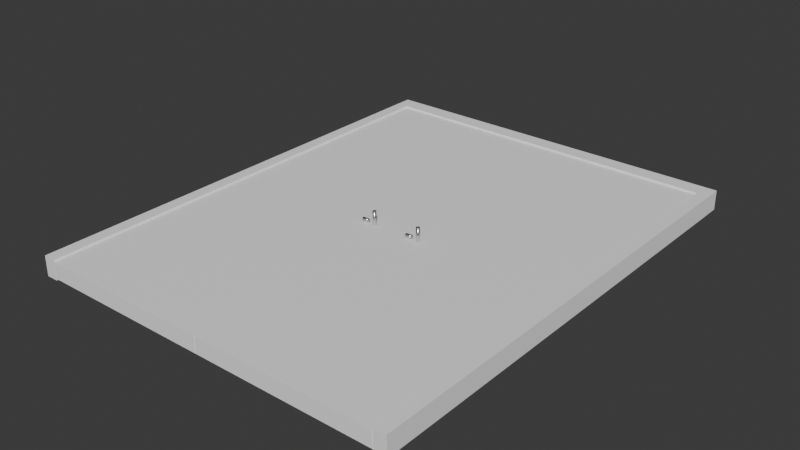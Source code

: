 # Source: p2s_opening_door_french.blend  (saved by Blender 4.4.32; exported with 4.5.12 LTS)
import bpy
from mathutils import Matrix  # noqa: F401  (used for matrix-valued properties, if any)

bpy.ops.wm.read_factory_settings(use_empty=True)
scene = bpy.context.scene
scene.name = 'Scene'

# ---- collections
col_collection = bpy.data.collections.new('Collection'); scene.collection.children.link(col_collection)

# ---- materials (node trees are filled in below, after node groups)
mat_p2sframepaint = bpy.data.materials.new('P2SFramePaint')
mat_p2sglassclear = bpy.data.materials.new('P2SGlassClear')
mat_p2sglassclear.surface_render_method = 'BLENDED'
mat_p2sglassclear.blend_method = 'BLEND'
mat_p2shandlemetal = bpy.data.materials.new('P2SHandleMetal')

# ---- material node trees
mat_p2sframepaint.use_nodes = True; mat_p2sframepaint.node_tree.nodes.clear()
_N = mat_p2sframepaint.node_tree.nodes; _L = mat_p2sframepaint.node_tree.links
n0 = _N.new('ShaderNodeBsdfPrincipled'); n0.name = 'Principled BSDF'; n0.location = (10, 300)
n0.inputs[0].default_value = (0.94, 0.94, 0.935, 1.0)
n0.inputs[2].default_value = 0.54
n0.inputs[3].default_value = 1.45
n1 = _N.new('ShaderNodeOutputMaterial'); n1.name = 'Material Output'; n1.location = (300, 300)
_L.new(n0.outputs[0], n1.inputs[0])
n1.is_active_output = True
mat_p2sglassclear.use_nodes = True; mat_p2sglassclear.node_tree.nodes.clear()
_N = mat_p2sglassclear.node_tree.nodes; _L = mat_p2sglassclear.node_tree.links
n0 = _N.new('ShaderNodeBsdfPrincipled'); n0.name = 'Principled BSDF'; n0.location = (10, 300)
n0.inputs[0].default_value = (0.83, 0.91, 0.96, 0.25)
n0.inputs[2].default_value = 0.06
n0.inputs[3].default_value = 1.45
n0.inputs[4].default_value = 0.22
n0.inputs[18].default_value = 0.82
n1 = _N.new('ShaderNodeOutputMaterial'); n1.name = 'Material Output'; n1.location = (300, 300)
_L.new(n0.outputs[0], n1.inputs[0])
n1.is_active_output = True
mat_p2shandlemetal.use_nodes = True; mat_p2shandlemetal.node_tree.nodes.clear()
_N = mat_p2shandlemetal.node_tree.nodes; _L = mat_p2shandlemetal.node_tree.links
n0 = _N.new('ShaderNodeBsdfPrincipled'); n0.name = 'Principled BSDF'; n0.location = (10, 300)
n0.inputs[0].default_value = (0.7, 0.71, 0.72, 1.0)
n0.inputs[1].default_value = 0.92
n0.inputs[2].default_value = 0.24
n0.inputs[3].default_value = 1.45
n1 = _N.new('ShaderNodeOutputMaterial'); n1.name = 'Material Output'; n1.location = (300, 300)
_L.new(n0.outputs[0], n1.inputs[0])
n1.is_active_output = True

# ---- world
world_world = bpy.data.worlds.new('World'); scene.world = world_world
world_world.use_nodes = True; world_world.node_tree.nodes.clear()
_N = world_world.node_tree.nodes; _L = world_world.node_tree.links
n0 = _N.new('ShaderNodeOutputWorld'); n0.name = 'World Output'; n0.location = (300, 300)
n1 = _N.new('ShaderNodeBackground'); n1.name = 'Background'; n1.location = (10, 300)
n1.inputs[0].default_value = (0.05088, 0.05088, 0.05088, 1.0)
_L.new(n1.outputs[0], n0.inputs[0])
n0.is_active_output = True
world_world.color = (0.05088, 0.05088, 0.05088)
world_world.sun_shadow_jitter_overblur = 0.0

# ---- meshes
me_cube = bpy.data.meshes.new('Cube')
me_cube.from_pydata([(-1.0, -1.0, -1.0), (-1.0, -1.0, 1.0), (-1.0, 1.0, -1.0), (-1.0, 1.0, 1.0), (1.0, -1.0, -1.0), (1.0, -1.0, 1.0), (1.0, 1.0, -1.0), (1.0, 1.0, 1.0)], [], [(0, 1, 3, 2), (2, 3, 7, 6), (6, 7, 5, 4), (4, 5, 1, 0), (2, 6, 4, 0), (7, 3, 1, 5)])
_uv = me_cube.uv_layers.new(name='UVMap')
_uv.uv.foreach_set('vector', [0.375, 0.0, 0.625, 0.0, 0.625, 0.25, 0.375, 0.25, 0.375, 0.25, 0.625, 0.25, 0.625, 0.5, 0.375, 0.5, 0.375, 0.5, 0.625, 0.5, 0.625, 0.75, 0.375, 0.75, 0.375, 0.75, 0.625, 0.75, 0.625, 1.0, 0.375, 1.0, 0.125, 0.5, 0.375, 0.5, 0.375, 0.75, 0.125, 0.75, 0.625, 0.5, 0.875, 0.5, 0.875, 0.75, 0.625, 0.75])
me_cube.materials.append(mat_p2sframepaint)
me_cube.update()
me_cube_001 = bpy.data.meshes.new('Cube.001')
me_cube_001.from_pydata([(-1.0, -1.0, -1.0), (-1.0, -1.0, 1.0), (-1.0, 1.0, -1.0), (-1.0, 1.0, 1.0), (1.0, -1.0, -1.0), (1.0, -1.0, 1.0), (1.0, 1.0, -1.0), (1.0, 1.0, 1.0)], [], [(0, 1, 3, 2), (2, 3, 7, 6), (6, 7, 5, 4), (4, 5, 1, 0), (2, 6, 4, 0), (7, 3, 1, 5)])
_uv = me_cube_001.uv_layers.new(name='UVMap')
_uv.uv.foreach_set('vector', [0.375, 0.0, 0.625, 0.0, 0.625, 0.25, 0.375, 0.25, 0.375, 0.25, 0.625, 0.25, 0.625, 0.5, 0.375, 0.5, 0.375, 0.5, 0.625, 0.5, 0.625, 0.75, 0.375, 0.75, 0.375, 0.75, 0.625, 0.75, 0.625, 1.0, 0.375, 1.0, 0.125, 0.5, 0.375, 0.5, 0.375, 0.75, 0.125, 0.75, 0.625, 0.5, 0.875, 0.5, 0.875, 0.75, 0.625, 0.75])
me_cube_001.materials.append(mat_p2sframepaint)
me_cube_001.update()
me_cube_002 = bpy.data.meshes.new('Cube.002')
me_cube_002.from_pydata([(-1.0, -1.0, -1.0), (-1.0, -1.0, 1.0), (-1.0, 1.0, -1.0), (-1.0, 1.0, 1.0), (1.0, -1.0, -1.0), (1.0, -1.0, 1.0), (1.0, 1.0, -1.0), (1.0, 1.0, 1.0)], [], [(0, 1, 3, 2), (2, 3, 7, 6), (6, 7, 5, 4), (4, 5, 1, 0), (2, 6, 4, 0), (7, 3, 1, 5)])
_uv = me_cube_002.uv_layers.new(name='UVMap')
_uv.uv.foreach_set('vector', [0.375, 0.0, 0.625, 0.0, 0.625, 0.25, 0.375, 0.25, 0.375, 0.25, 0.625, 0.25, 0.625, 0.5, 0.375, 0.5, 0.375, 0.5, 0.625, 0.5, 0.625, 0.75, 0.375, 0.75, 0.375, 0.75, 0.625, 0.75, 0.625, 1.0, 0.375, 1.0, 0.125, 0.5, 0.375, 0.5, 0.375, 0.75, 0.125, 0.75, 0.625, 0.5, 0.875, 0.5, 0.875, 0.75, 0.625, 0.75])
me_cube_002.materials.append(mat_p2sframepaint)
me_cube_002.update()
me_cube_003 = bpy.data.meshes.new('Cube.003')
me_cube_003.from_pydata([(-1.0, -1.0, -1.0), (-1.0, -1.0, 1.0), (-1.0, 1.0, -1.0), (-1.0, 1.0, 1.0), (1.0, -1.0, -1.0), (1.0, -1.0, 1.0), (1.0, 1.0, -1.0), (1.0, 1.0, 1.0)], [], [(0, 1, 3, 2), (2, 3, 7, 6), (6, 7, 5, 4), (4, 5, 1, 0), (2, 6, 4, 0), (7, 3, 1, 5)])
_uv = me_cube_003.uv_layers.new(name='UVMap')
_uv.uv.foreach_set('vector', [0.375, 0.0, 0.625, 0.0, 0.625, 0.25, 0.375, 0.25, 0.375, 0.25, 0.625, 0.25, 0.625, 0.5, 0.375, 0.5, 0.375, 0.5, 0.625, 0.5, 0.625, 0.75, 0.375, 0.75, 0.375, 0.75, 0.625, 0.75, 0.625, 1.0, 0.375, 1.0, 0.125, 0.5, 0.375, 0.5, 0.375, 0.75, 0.125, 0.75, 0.625, 0.5, 0.875, 0.5, 0.875, 0.75, 0.625, 0.75])
me_cube_003.materials.append(mat_p2sframepaint)
me_cube_003.update()
me_cube_004 = bpy.data.meshes.new('Cube.004')
me_cube_004.from_pydata([(-1.0, -1.0, -1.0), (-1.0, -1.0, 1.0), (-1.0, 1.0, -1.0), (-1.0, 1.0, 1.0), (1.0, -1.0, -1.0), (1.0, -1.0, 1.0), (1.0, 1.0, -1.0), (1.0, 1.0, 1.0)], [], [(0, 1, 3, 2), (2, 3, 7, 6), (6, 7, 5, 4), (4, 5, 1, 0), (2, 6, 4, 0), (7, 3, 1, 5)])
_uv = me_cube_004.uv_layers.new(name='UVMap')
_uv.uv.foreach_set('vector', [0.375, 0.0, 0.625, 0.0, 0.625, 0.25, 0.375, 0.25, 0.375, 0.25, 0.625, 0.25, 0.625, 0.5, 0.375, 0.5, 0.375, 0.5, 0.625, 0.5, 0.625, 0.75, 0.375, 0.75, 0.375, 0.75, 0.625, 0.75, 0.625, 1.0, 0.375, 1.0, 0.125, 0.5, 0.375, 0.5, 0.375, 0.75, 0.125, 0.75, 0.625, 0.5, 0.875, 0.5, 0.875, 0.75, 0.625, 0.75])
me_cube_004.materials.append(mat_p2sframepaint)
me_cube_004.update()
me_cube_005 = bpy.data.meshes.new('Cube.005')
me_cube_005.from_pydata([(-1.0, -1.0, -1.0), (-1.0, -1.0, 1.0), (-1.0, 1.0, -1.0), (-1.0, 1.0, 1.0), (1.0, -1.0, -1.0), (1.0, -1.0, 1.0), (1.0, 1.0, -1.0), (1.0, 1.0, 1.0)], [], [(0, 1, 3, 2), (2, 3, 7, 6), (6, 7, 5, 4), (4, 5, 1, 0), (2, 6, 4, 0), (7, 3, 1, 5)])
_uv = me_cube_005.uv_layers.new(name='UVMap')
_uv.uv.foreach_set('vector', [0.375, 0.0, 0.625, 0.0, 0.625, 0.25, 0.375, 0.25, 0.375, 0.25, 0.625, 0.25, 0.625, 0.5, 0.375, 0.5, 0.375, 0.5, 0.625, 0.5, 0.625, 0.75, 0.375, 0.75, 0.375, 0.75, 0.625, 0.75, 0.625, 1.0, 0.375, 1.0, 0.125, 0.5, 0.375, 0.5, 0.375, 0.75, 0.125, 0.75, 0.625, 0.5, 0.875, 0.5, 0.875, 0.75, 0.625, 0.75])
me_cube_005.materials.append(mat_p2sglassclear)
me_cube_005.update()
me_cube_006 = bpy.data.meshes.new('Cube.006')
me_cube_006.from_pydata([(-1.0, -1.0, -1.0), (-1.0, -1.0, 1.0), (-1.0, 1.0, -1.0), (-1.0, 1.0, 1.0), (1.0, -1.0, -1.0), (1.0, -1.0, 1.0), (1.0, 1.0, -1.0), (1.0, 1.0, 1.0)], [], [(0, 1, 3, 2), (2, 3, 7, 6), (6, 7, 5, 4), (4, 5, 1, 0), (2, 6, 4, 0), (7, 3, 1, 5)])
_uv = me_cube_006.uv_layers.new(name='UVMap')
_uv.uv.foreach_set('vector', [0.375, 0.0, 0.625, 0.0, 0.625, 0.25, 0.375, 0.25, 0.375, 0.25, 0.625, 0.25, 0.625, 0.5, 0.375, 0.5, 0.375, 0.5, 0.625, 0.5, 0.625, 0.75, 0.375, 0.75, 0.375, 0.75, 0.625, 0.75, 0.625, 1.0, 0.375, 1.0, 0.125, 0.5, 0.375, 0.5, 0.375, 0.75, 0.125, 0.75, 0.625, 0.5, 0.875, 0.5, 0.875, 0.75, 0.625, 0.75])
me_cube_006.materials.append(mat_p2sglassclear)
me_cube_006.update()
me_cube_007 = bpy.data.meshes.new('Cube.007')
me_cube_007.from_pydata([(-1.0, -1.0, -1.0), (-1.0, -1.0, 1.0), (-1.0, 1.0, -1.0), (-1.0, 1.0, 1.0), (1.0, -1.0, -1.0), (1.0, -1.0, 1.0), (1.0, 1.0, -1.0), (1.0, 1.0, 1.0)], [], [(0, 1, 3, 2), (2, 3, 7, 6), (6, 7, 5, 4), (4, 5, 1, 0), (2, 6, 4, 0), (7, 3, 1, 5)])
_uv = me_cube_007.uv_layers.new(name='UVMap')
_uv.uv.foreach_set('vector', [0.375, 0.0, 0.625, 0.0, 0.625, 0.25, 0.375, 0.25, 0.375, 0.25, 0.625, 0.25, 0.625, 0.5, 0.375, 0.5, 0.375, 0.5, 0.625, 0.5, 0.625, 0.75, 0.375, 0.75, 0.375, 0.75, 0.625, 0.75, 0.625, 1.0, 0.375, 1.0, 0.125, 0.5, 0.375, 0.5, 0.375, 0.75, 0.125, 0.75, 0.625, 0.5, 0.875, 0.5, 0.875, 0.75, 0.625, 0.75])
me_cube_007.materials.append(mat_p2sframepaint)
me_cube_007.update()
me_cube_008 = bpy.data.meshes.new('Cube.008')
me_cube_008.from_pydata([(-1.0, -1.0, -1.0), (-1.0, -1.0, 1.0), (-1.0, 1.0, -1.0), (-1.0, 1.0, 1.0), (1.0, -1.0, -1.0), (1.0, -1.0, 1.0), (1.0, 1.0, -1.0), (1.0, 1.0, 1.0)], [], [(0, 1, 3, 2), (2, 3, 7, 6), (6, 7, 5, 4), (4, 5, 1, 0), (2, 6, 4, 0), (7, 3, 1, 5)])
_uv = me_cube_008.uv_layers.new(name='UVMap')
_uv.uv.foreach_set('vector', [0.375, 0.0, 0.625, 0.0, 0.625, 0.25, 0.375, 0.25, 0.375, 0.25, 0.625, 0.25, 0.625, 0.5, 0.375, 0.5, 0.375, 0.5, 0.625, 0.5, 0.625, 0.75, 0.375, 0.75, 0.375, 0.75, 0.625, 0.75, 0.625, 1.0, 0.375, 1.0, 0.125, 0.5, 0.375, 0.5, 0.375, 0.75, 0.125, 0.75, 0.625, 0.5, 0.875, 0.5, 0.875, 0.75, 0.625, 0.75])
me_cube_008.materials.append(mat_p2sframepaint)
me_cube_008.update()
me_cube_009 = bpy.data.meshes.new('Cube.009')
me_cube_009.from_pydata([(-1.0, -1.0, -1.0), (-1.0, -1.0, 1.0), (-1.0, 1.0, -1.0), (-1.0, 1.0, 1.0), (1.0, -1.0, -1.0), (1.0, -1.0, 1.0), (1.0, 1.0, -1.0), (1.0, 1.0, 1.0)], [], [(0, 1, 3, 2), (2, 3, 7, 6), (6, 7, 5, 4), (4, 5, 1, 0), (2, 6, 4, 0), (7, 3, 1, 5)])
_uv = me_cube_009.uv_layers.new(name='UVMap')
_uv.uv.foreach_set('vector', [0.375, 0.0, 0.625, 0.0, 0.625, 0.25, 0.375, 0.25, 0.375, 0.25, 0.625, 0.25, 0.625, 0.5, 0.375, 0.5, 0.375, 0.5, 0.625, 0.5, 0.625, 0.75, 0.375, 0.75, 0.375, 0.75, 0.625, 0.75, 0.625, 1.0, 0.375, 1.0, 0.125, 0.5, 0.375, 0.5, 0.375, 0.75, 0.125, 0.75, 0.625, 0.5, 0.875, 0.5, 0.875, 0.75, 0.625, 0.75])
me_cube_009.materials.append(mat_p2sframepaint)
me_cube_009.update()
me_cube_010 = bpy.data.meshes.new('Cube.010')
me_cube_010.from_pydata([(-1.0, -1.0, -1.0), (-1.0, -1.0, 1.0), (-1.0, 1.0, -1.0), (-1.0, 1.0, 1.0), (1.0, -1.0, -1.0), (1.0, -1.0, 1.0), (1.0, 1.0, -1.0), (1.0, 1.0, 1.0)], [], [(0, 1, 3, 2), (2, 3, 7, 6), (6, 7, 5, 4), (4, 5, 1, 0), (2, 6, 4, 0), (7, 3, 1, 5)])
_uv = me_cube_010.uv_layers.new(name='UVMap')
_uv.uv.foreach_set('vector', [0.375, 0.0, 0.625, 0.0, 0.625, 0.25, 0.375, 0.25, 0.375, 0.25, 0.625, 0.25, 0.625, 0.5, 0.375, 0.5, 0.375, 0.5, 0.625, 0.5, 0.625, 0.75, 0.375, 0.75, 0.375, 0.75, 0.625, 0.75, 0.625, 1.0, 0.375, 1.0, 0.125, 0.5, 0.375, 0.5, 0.375, 0.75, 0.125, 0.75, 0.625, 0.5, 0.875, 0.5, 0.875, 0.75, 0.625, 0.75])
me_cube_010.materials.append(mat_p2sframepaint)
me_cube_010.update()
me_cube_011 = bpy.data.meshes.new('Cube.011')
me_cube_011.from_pydata([(-1.0, -1.0, -1.0), (-1.0, -1.0, 1.0), (-1.0, 1.0, -1.0), (-1.0, 1.0, 1.0), (1.0, -1.0, -1.0), (1.0, -1.0, 1.0), (1.0, 1.0, -1.0), (1.0, 1.0, 1.0)], [], [(0, 1, 3, 2), (2, 3, 7, 6), (6, 7, 5, 4), (4, 5, 1, 0), (2, 6, 4, 0), (7, 3, 1, 5)])
_uv = me_cube_011.uv_layers.new(name='UVMap')
_uv.uv.foreach_set('vector', [0.375, 0.0, 0.625, 0.0, 0.625, 0.25, 0.375, 0.25, 0.375, 0.25, 0.625, 0.25, 0.625, 0.5, 0.375, 0.5, 0.375, 0.5, 0.625, 0.5, 0.625, 0.75, 0.375, 0.75, 0.375, 0.75, 0.625, 0.75, 0.625, 1.0, 0.375, 1.0, 0.125, 0.5, 0.375, 0.5, 0.375, 0.75, 0.125, 0.75, 0.625, 0.5, 0.875, 0.5, 0.875, 0.75, 0.625, 0.75])
me_cube_011.materials.append(mat_p2sframepaint)
me_cube_011.update()
me_cube_012 = bpy.data.meshes.new('Cube.012')
me_cube_012.from_pydata([(-1.0, -1.0, -1.0), (-1.0, -1.0, 1.0), (-1.0, 1.0, -1.0), (-1.0, 1.0, 1.0), (1.0, -1.0, -1.0), (1.0, -1.0, 1.0), (1.0, 1.0, -1.0), (1.0, 1.0, 1.0)], [], [(0, 1, 3, 2), (2, 3, 7, 6), (6, 7, 5, 4), (4, 5, 1, 0), (2, 6, 4, 0), (7, 3, 1, 5)])
_uv = me_cube_012.uv_layers.new(name='UVMap')
_uv.uv.foreach_set('vector', [0.375, 0.0, 0.625, 0.0, 0.625, 0.25, 0.375, 0.25, 0.375, 0.25, 0.625, 0.25, 0.625, 0.5, 0.375, 0.5, 0.375, 0.5, 0.625, 0.5, 0.625, 0.75, 0.375, 0.75, 0.375, 0.75, 0.625, 0.75, 0.625, 1.0, 0.375, 1.0, 0.125, 0.5, 0.375, 0.5, 0.375, 0.75, 0.125, 0.75, 0.625, 0.5, 0.875, 0.5, 0.875, 0.75, 0.625, 0.75])
me_cube_012.materials.append(mat_p2sframepaint)
me_cube_012.update()
me_cube_013 = bpy.data.meshes.new('Cube.013')
me_cube_013.from_pydata([(-1.0, -1.0, -1.0), (-1.0, -1.0, 1.0), (-1.0, 1.0, -1.0), (-1.0, 1.0, 1.0), (1.0, -1.0, -1.0), (1.0, -1.0, 1.0), (1.0, 1.0, -1.0), (1.0, 1.0, 1.0)], [], [(0, 1, 3, 2), (2, 3, 7, 6), (6, 7, 5, 4), (4, 5, 1, 0), (2, 6, 4, 0), (7, 3, 1, 5)])
_uv = me_cube_013.uv_layers.new(name='UVMap')
_uv.uv.foreach_set('vector', [0.375, 0.0, 0.625, 0.0, 0.625, 0.25, 0.375, 0.25, 0.375, 0.25, 0.625, 0.25, 0.625, 0.5, 0.375, 0.5, 0.375, 0.5, 0.625, 0.5, 0.625, 0.75, 0.375, 0.75, 0.375, 0.75, 0.625, 0.75, 0.625, 1.0, 0.375, 1.0, 0.125, 0.5, 0.375, 0.5, 0.375, 0.75, 0.125, 0.75, 0.625, 0.5, 0.875, 0.5, 0.875, 0.75, 0.625, 0.75])
me_cube_013.materials.append(mat_p2sframepaint)
me_cube_013.update()
me_cube_014 = bpy.data.meshes.new('Cube.014')
me_cube_014.from_pydata([(-1.0, -1.0, -1.0), (-1.0, -1.0, 1.0), (-1.0, 1.0, -1.0), (-1.0, 1.0, 1.0), (1.0, -1.0, -1.0), (1.0, -1.0, 1.0), (1.0, 1.0, -1.0), (1.0, 1.0, 1.0)], [], [(0, 1, 3, 2), (2, 3, 7, 6), (6, 7, 5, 4), (4, 5, 1, 0), (2, 6, 4, 0), (7, 3, 1, 5)])
_uv = me_cube_014.uv_layers.new(name='UVMap')
_uv.uv.foreach_set('vector', [0.375, 0.0, 0.625, 0.0, 0.625, 0.25, 0.375, 0.25, 0.375, 0.25, 0.625, 0.25, 0.625, 0.5, 0.375, 0.5, 0.375, 0.5, 0.625, 0.5, 0.625, 0.75, 0.375, 0.75, 0.375, 0.75, 0.625, 0.75, 0.625, 1.0, 0.375, 1.0, 0.125, 0.5, 0.375, 0.5, 0.375, 0.75, 0.125, 0.75, 0.625, 0.5, 0.875, 0.5, 0.875, 0.75, 0.625, 0.75])
me_cube_014.materials.append(mat_p2sframepaint)
me_cube_014.update()
me_cylinder = bpy.data.meshes.new('Cylinder')
me_cylinder.from_pydata([(0.0, 0.008, -0.014), (0.0, 0.008, 0.014), (0.002736, 0.007518, -0.014), (0.002736, 0.007518, 0.014), (0.005142, 0.006128, -0.014), (0.005142, 0.006128, 0.014), (0.006928, 0.004, -0.014), (0.006928, 0.004, 0.014), (0.007878, 0.001389, -0.014), (0.007878, 0.001389, 0.014), (0.007878, -0.001389, -0.014), (0.007878, -0.001389, 0.014), (0.006928, -0.004, -0.014), (0.006928, -0.004, 0.014), (0.005142, -0.006128, -0.014), (0.005142, -0.006128, 0.014), (0.002736, -0.007518, -0.014), (0.002736, -0.007518, 0.014), (0.0, -0.008, -0.014), (0.0, -0.008, 0.014), (-0.002736, -0.007518, -0.014), (-0.002736, -0.007518, 0.014), (-0.005142, -0.006128, -0.014), (-0.005142, -0.006128, 0.014), (-0.006928, -0.004, -0.014), (-0.006928, -0.004, 0.014), (-0.007878, -0.001389, -0.014), (-0.007878, -0.001389, 0.014), (-0.007878, 0.001389, -0.014), (-0.007878, 0.001389, 0.014), (-0.006928, 0.004, -0.014), (-0.006928, 0.004, 0.014), (-0.005142, 0.006128, -0.014), (-0.005142, 0.006128, 0.014), (-0.002736, 0.007518, -0.014), (-0.002736, 0.007518, 0.014)], [], [(0, 1, 3, 2), (2, 3, 5, 4), (4, 5, 7, 6), (6, 7, 9, 8), (8, 9, 11, 10), (10, 11, 13, 12), (12, 13, 15, 14), (14, 15, 17, 16), (16, 17, 19, 18), (18, 19, 21, 20), (20, 21, 23, 22), (22, 23, 25, 24), (24, 25, 27, 26), (26, 27, 29, 28), (28, 29, 31, 30), (30, 31, 33, 32), (3, 1, 35, 33, 31, 29, 27, 25, 23, 21, 19, 17, 15, 13, 11, 9, 7, 5), (32, 33, 35, 34), (34, 35, 1, 0), (0, 2, 4, 6, 8, 10, 12, 14, 16, 18, 20, 22, 24, 26, 28, 30, 32, 34)])
me_cylinder.polygons.foreach_set('use_smooth', [True] * 20)
_uv = me_cylinder.uv_layers.new(name='UVMap')
_uv.uv.foreach_set('vector', [1.0, 0.5, 1.0, 1.0, 0.9444, 1.0, 0.9444, 0.5, 0.9444, 0.5, 0.9444, 1.0, 0.8889, 1.0, 0.8889, 0.5, 0.8889, 0.5, 0.8889, 1.0, 0.8333, 1.0, 0.8333, 0.5, 0.8333, 0.5, 0.8333, 1.0, 0.7778, 1.0, 0.7778, 0.5, 0.7778, 0.5, 0.7778, 1.0, 0.7222, 1.0, 0.7222, 0.5, 0.7222, 0.5, 0.7222, 1.0, 0.6667, 1.0, 0.6667, 0.5, 0.6667, 0.5, 0.6667, 1.0, 0.6111, 1.0, 0.6111, 0.5, 0.6111, 0.5, 0.6111, 1.0, 0.5556, 1.0, 0.5556, 0.5, 0.5556, 0.5, 0.5556, 1.0, 0.5, 1.0, 0.5, 0.5, 0.5, 0.5, 0.5, 1.0, 0.4444, 1.0, 0.4444, 0.5, 0.4444, 0.5, 0.4444, 1.0, 0.3889, 1.0, 0.3889, 0.5, 0.3889, 0.5, 0.3889, 1.0, 0.3333, 1.0, 0.3333, 0.5, 0.3333, 0.5, 0.3333, 1.0, 0.2778, 1.0, 0.2778, 0.5, 0.2778, 0.5, 0.2778, 1.0, 0.2222, 1.0, 0.2222, 0.5, 0.2222, 0.5, 0.2222, 1.0, 0.1667, 1.0, 0.1667, 0.5, 0.1667, 0.5, 0.1667, 1.0, 0.1111, 1.0, 0.1111, 0.5, 0.3321, 0.4755, 0.25, 0.49, 0.1679, 0.4755, 0.09573, 0.4339, 0.04215, 0.37, 0.01365, 0.2917, 0.01365, 0.2083, 0.04215, 0.13, 0.09573, 0.06615, 0.1679, 0.02447, 0.25, 0.01, 0.3321, 0.02447, 0.4043, 0.06615, 0.4578, 0.13, 0.4864, 0.2083, 0.4864, 0.2917, 0.4578, 0.37, 0.4043, 0.4339, 0.1111, 0.5, 0.1111, 1.0, 0.05556, 1.0, 0.05556, 0.5, 0.05556, 0.5, 0.05556, 1.0, -1.863e-07, 1.0, -1.863e-07, 0.5, 0.75, 0.49, 0.8321, 0.4755, 0.9043, 0.4339, 0.9578, 0.37, 0.9864, 0.2917, 0.9864, 0.2083, 0.9578, 0.13, 0.9043, 0.06615, 0.8321, 0.02447, 0.75, 0.01, 0.6679, 0.02447, 0.5957, 0.06615, 0.5422, 0.13, 0.5136, 0.2083, 0.5136, 0.2917, 0.5422, 0.37, 0.5957, 0.4339, 0.6679, 0.4755])
me_cylinder.materials.append(mat_p2shandlemetal)
me_cylinder.update()
me_cylinder_001 = bpy.data.meshes.new('Cylinder.001')
me_cylinder_001.from_pydata([(0.0, 0.008, -0.045), (0.0, 0.008, 0.045), (0.002736, 0.007518, -0.045), (0.002736, 0.007518, 0.045), (0.005142, 0.006128, -0.045), (0.005142, 0.006128, 0.045), (0.006928, 0.004, -0.045), (0.006928, 0.004, 0.045), (0.007878, 0.001389, -0.045), (0.007878, 0.001389, 0.045), (0.007878, -0.001389, -0.045), (0.007878, -0.001389, 0.045), (0.006928, -0.004, -0.045), (0.006928, -0.004, 0.045), (0.005142, -0.006128, -0.045), (0.005142, -0.006128, 0.045), (0.002736, -0.007518, -0.045), (0.002736, -0.007518, 0.045), (0.0, -0.008, -0.045), (0.0, -0.008, 0.045), (-0.002736, -0.007518, -0.045), (-0.002736, -0.007518, 0.045), (-0.005142, -0.006128, -0.045), (-0.005142, -0.006128, 0.045), (-0.006928, -0.004, -0.045), (-0.006928, -0.004, 0.045), (-0.007878, -0.001389, -0.045), (-0.007878, -0.001389, 0.045), (-0.007878, 0.001389, -0.045), (-0.007878, 0.001389, 0.045), (-0.006928, 0.004, -0.045), (-0.006928, 0.004, 0.045), (-0.005142, 0.006128, -0.045), (-0.005142, 0.006128, 0.045), (-0.002736, 0.007518, -0.045), (-0.002736, 0.007518, 0.045)], [], [(0, 1, 3, 2), (2, 3, 5, 4), (4, 5, 7, 6), (6, 7, 9, 8), (8, 9, 11, 10), (10, 11, 13, 12), (12, 13, 15, 14), (14, 15, 17, 16), (16, 17, 19, 18), (18, 19, 21, 20), (20, 21, 23, 22), (22, 23, 25, 24), (24, 25, 27, 26), (26, 27, 29, 28), (28, 29, 31, 30), (30, 31, 33, 32), (3, 1, 35, 33, 31, 29, 27, 25, 23, 21, 19, 17, 15, 13, 11, 9, 7, 5), (32, 33, 35, 34), (34, 35, 1, 0), (0, 2, 4, 6, 8, 10, 12, 14, 16, 18, 20, 22, 24, 26, 28, 30, 32, 34)])
me_cylinder_001.polygons.foreach_set('use_smooth', [True] * 20)
_uv = me_cylinder_001.uv_layers.new(name='UVMap')
_uv.uv.foreach_set('vector', [1.0, 0.5, 1.0, 1.0, 0.9444, 1.0, 0.9444, 0.5, 0.9444, 0.5, 0.9444, 1.0, 0.8889, 1.0, 0.8889, 0.5, 0.8889, 0.5, 0.8889, 1.0, 0.8333, 1.0, 0.8333, 0.5, 0.8333, 0.5, 0.8333, 1.0, 0.7778, 1.0, 0.7778, 0.5, 0.7778, 0.5, 0.7778, 1.0, 0.7222, 1.0, 0.7222, 0.5, 0.7222, 0.5, 0.7222, 1.0, 0.6667, 1.0, 0.6667, 0.5, 0.6667, 0.5, 0.6667, 1.0, 0.6111, 1.0, 0.6111, 0.5, 0.6111, 0.5, 0.6111, 1.0, 0.5556, 1.0, 0.5556, 0.5, 0.5556, 0.5, 0.5556, 1.0, 0.5, 1.0, 0.5, 0.5, 0.5, 0.5, 0.5, 1.0, 0.4444, 1.0, 0.4444, 0.5, 0.4444, 0.5, 0.4444, 1.0, 0.3889, 1.0, 0.3889, 0.5, 0.3889, 0.5, 0.3889, 1.0, 0.3333, 1.0, 0.3333, 0.5, 0.3333, 0.5, 0.3333, 1.0, 0.2778, 1.0, 0.2778, 0.5, 0.2778, 0.5, 0.2778, 1.0, 0.2222, 1.0, 0.2222, 0.5, 0.2222, 0.5, 0.2222, 1.0, 0.1667, 1.0, 0.1667, 0.5, 0.1667, 0.5, 0.1667, 1.0, 0.1111, 1.0, 0.1111, 0.5, 0.3321, 0.4755, 0.25, 0.49, 0.1679, 0.4755, 0.09573, 0.4339, 0.04215, 0.37, 0.01365, 0.2917, 0.01365, 0.2083, 0.04215, 0.13, 0.09573, 0.06615, 0.1679, 0.02447, 0.25, 0.01, 0.3321, 0.02447, 0.4043, 0.06615, 0.4578, 0.13, 0.4864, 0.2083, 0.4864, 0.2917, 0.4578, 0.37, 0.4043, 0.4339, 0.1111, 0.5, 0.1111, 1.0, 0.05556, 1.0, 0.05556, 0.5, 0.05556, 0.5, 0.05556, 1.0, -1.863e-07, 1.0, -1.863e-07, 0.5, 0.75, 0.49, 0.8321, 0.4755, 0.9043, 0.4339, 0.9578, 0.37, 0.9864, 0.2917, 0.9864, 0.2083, 0.9578, 0.13, 0.9043, 0.06615, 0.8321, 0.02447, 0.75, 0.01, 0.6679, 0.02447, 0.5957, 0.06615, 0.5422, 0.13, 0.5136, 0.2083, 0.5136, 0.2917, 0.5422, 0.37, 0.5957, 0.4339, 0.6679, 0.4755])
me_cylinder_001.materials.append(mat_p2shandlemetal)
me_cylinder_001.update()
me_cylinder_002 = bpy.data.meshes.new('Cylinder.002')
me_cylinder_002.from_pydata([(0.0, 0.008, -0.014), (0.0, 0.008, 0.014), (0.002736, 0.007518, -0.014), (0.002736, 0.007518, 0.014), (0.005142, 0.006128, -0.014), (0.005142, 0.006128, 0.014), (0.006928, 0.004, -0.014), (0.006928, 0.004, 0.014), (0.007878, 0.001389, -0.014), (0.007878, 0.001389, 0.014), (0.007878, -0.001389, -0.014), (0.007878, -0.001389, 0.014), (0.006928, -0.004, -0.014), (0.006928, -0.004, 0.014), (0.005142, -0.006128, -0.014), (0.005142, -0.006128, 0.014), (0.002736, -0.007518, -0.014), (0.002736, -0.007518, 0.014), (0.0, -0.008, -0.014), (0.0, -0.008, 0.014), (-0.002736, -0.007518, -0.014), (-0.002736, -0.007518, 0.014), (-0.005142, -0.006128, -0.014), (-0.005142, -0.006128, 0.014), (-0.006928, -0.004, -0.014), (-0.006928, -0.004, 0.014), (-0.007878, -0.001389, -0.014), (-0.007878, -0.001389, 0.014), (-0.007878, 0.001389, -0.014), (-0.007878, 0.001389, 0.014), (-0.006928, 0.004, -0.014), (-0.006928, 0.004, 0.014), (-0.005142, 0.006128, -0.014), (-0.005142, 0.006128, 0.014), (-0.002736, 0.007518, -0.014), (-0.002736, 0.007518, 0.014)], [], [(0, 1, 3, 2), (2, 3, 5, 4), (4, 5, 7, 6), (6, 7, 9, 8), (8, 9, 11, 10), (10, 11, 13, 12), (12, 13, 15, 14), (14, 15, 17, 16), (16, 17, 19, 18), (18, 19, 21, 20), (20, 21, 23, 22), (22, 23, 25, 24), (24, 25, 27, 26), (26, 27, 29, 28), (28, 29, 31, 30), (30, 31, 33, 32), (3, 1, 35, 33, 31, 29, 27, 25, 23, 21, 19, 17, 15, 13, 11, 9, 7, 5), (32, 33, 35, 34), (34, 35, 1, 0), (0, 2, 4, 6, 8, 10, 12, 14, 16, 18, 20, 22, 24, 26, 28, 30, 32, 34)])
me_cylinder_002.polygons.foreach_set('use_smooth', [True] * 20)
_uv = me_cylinder_002.uv_layers.new(name='UVMap')
_uv.uv.foreach_set('vector', [1.0, 0.5, 1.0, 1.0, 0.9444, 1.0, 0.9444, 0.5, 0.9444, 0.5, 0.9444, 1.0, 0.8889, 1.0, 0.8889, 0.5, 0.8889, 0.5, 0.8889, 1.0, 0.8333, 1.0, 0.8333, 0.5, 0.8333, 0.5, 0.8333, 1.0, 0.7778, 1.0, 0.7778, 0.5, 0.7778, 0.5, 0.7778, 1.0, 0.7222, 1.0, 0.7222, 0.5, 0.7222, 0.5, 0.7222, 1.0, 0.6667, 1.0, 0.6667, 0.5, 0.6667, 0.5, 0.6667, 1.0, 0.6111, 1.0, 0.6111, 0.5, 0.6111, 0.5, 0.6111, 1.0, 0.5556, 1.0, 0.5556, 0.5, 0.5556, 0.5, 0.5556, 1.0, 0.5, 1.0, 0.5, 0.5, 0.5, 0.5, 0.5, 1.0, 0.4444, 1.0, 0.4444, 0.5, 0.4444, 0.5, 0.4444, 1.0, 0.3889, 1.0, 0.3889, 0.5, 0.3889, 0.5, 0.3889, 1.0, 0.3333, 1.0, 0.3333, 0.5, 0.3333, 0.5, 0.3333, 1.0, 0.2778, 1.0, 0.2778, 0.5, 0.2778, 0.5, 0.2778, 1.0, 0.2222, 1.0, 0.2222, 0.5, 0.2222, 0.5, 0.2222, 1.0, 0.1667, 1.0, 0.1667, 0.5, 0.1667, 0.5, 0.1667, 1.0, 0.1111, 1.0, 0.1111, 0.5, 0.3321, 0.4755, 0.25, 0.49, 0.1679, 0.4755, 0.09573, 0.4339, 0.04215, 0.37, 0.01365, 0.2917, 0.01365, 0.2083, 0.04215, 0.13, 0.09573, 0.06615, 0.1679, 0.02447, 0.25, 0.01, 0.3321, 0.02447, 0.4043, 0.06615, 0.4578, 0.13, 0.4864, 0.2083, 0.4864, 0.2917, 0.4578, 0.37, 0.4043, 0.4339, 0.1111, 0.5, 0.1111, 1.0, 0.05556, 1.0, 0.05556, 0.5, 0.05556, 0.5, 0.05556, 1.0, -1.863e-07, 1.0, -1.863e-07, 0.5, 0.75, 0.49, 0.8321, 0.4755, 0.9043, 0.4339, 0.9578, 0.37, 0.9864, 0.2917, 0.9864, 0.2083, 0.9578, 0.13, 0.9043, 0.06615, 0.8321, 0.02447, 0.75, 0.01, 0.6679, 0.02447, 0.5957, 0.06615, 0.5422, 0.13, 0.5136, 0.2083, 0.5136, 0.2917, 0.5422, 0.37, 0.5957, 0.4339, 0.6679, 0.4755])
me_cylinder_002.materials.append(mat_p2shandlemetal)
me_cylinder_002.update()
me_cylinder_003 = bpy.data.meshes.new('Cylinder.003')
me_cylinder_003.from_pydata([(0.0, 0.008, -0.045), (0.0, 0.008, 0.045), (0.002736, 0.007518, -0.045), (0.002736, 0.007518, 0.045), (0.005142, 0.006128, -0.045), (0.005142, 0.006128, 0.045), (0.006928, 0.004, -0.045), (0.006928, 0.004, 0.045), (0.007878, 0.001389, -0.045), (0.007878, 0.001389, 0.045), (0.007878, -0.001389, -0.045), (0.007878, -0.001389, 0.045), (0.006928, -0.004, -0.045), (0.006928, -0.004, 0.045), (0.005142, -0.006128, -0.045), (0.005142, -0.006128, 0.045), (0.002736, -0.007518, -0.045), (0.002736, -0.007518, 0.045), (0.0, -0.008, -0.045), (0.0, -0.008, 0.045), (-0.002736, -0.007518, -0.045), (-0.002736, -0.007518, 0.045), (-0.005142, -0.006128, -0.045), (-0.005142, -0.006128, 0.045), (-0.006928, -0.004, -0.045), (-0.006928, -0.004, 0.045), (-0.007878, -0.001389, -0.045), (-0.007878, -0.001389, 0.045), (-0.007878, 0.001389, -0.045), (-0.007878, 0.001389, 0.045), (-0.006928, 0.004, -0.045), (-0.006928, 0.004, 0.045), (-0.005142, 0.006128, -0.045), (-0.005142, 0.006128, 0.045), (-0.002736, 0.007518, -0.045), (-0.002736, 0.007518, 0.045)], [], [(0, 1, 3, 2), (2, 3, 5, 4), (4, 5, 7, 6), (6, 7, 9, 8), (8, 9, 11, 10), (10, 11, 13, 12), (12, 13, 15, 14), (14, 15, 17, 16), (16, 17, 19, 18), (18, 19, 21, 20), (20, 21, 23, 22), (22, 23, 25, 24), (24, 25, 27, 26), (26, 27, 29, 28), (28, 29, 31, 30), (30, 31, 33, 32), (3, 1, 35, 33, 31, 29, 27, 25, 23, 21, 19, 17, 15, 13, 11, 9, 7, 5), (32, 33, 35, 34), (34, 35, 1, 0), (0, 2, 4, 6, 8, 10, 12, 14, 16, 18, 20, 22, 24, 26, 28, 30, 32, 34)])
me_cylinder_003.polygons.foreach_set('use_smooth', [True] * 20)
_uv = me_cylinder_003.uv_layers.new(name='UVMap')
_uv.uv.foreach_set('vector', [1.0, 0.5, 1.0, 1.0, 0.9444, 1.0, 0.9444, 0.5, 0.9444, 0.5, 0.9444, 1.0, 0.8889, 1.0, 0.8889, 0.5, 0.8889, 0.5, 0.8889, 1.0, 0.8333, 1.0, 0.8333, 0.5, 0.8333, 0.5, 0.8333, 1.0, 0.7778, 1.0, 0.7778, 0.5, 0.7778, 0.5, 0.7778, 1.0, 0.7222, 1.0, 0.7222, 0.5, 0.7222, 0.5, 0.7222, 1.0, 0.6667, 1.0, 0.6667, 0.5, 0.6667, 0.5, 0.6667, 1.0, 0.6111, 1.0, 0.6111, 0.5, 0.6111, 0.5, 0.6111, 1.0, 0.5556, 1.0, 0.5556, 0.5, 0.5556, 0.5, 0.5556, 1.0, 0.5, 1.0, 0.5, 0.5, 0.5, 0.5, 0.5, 1.0, 0.4444, 1.0, 0.4444, 0.5, 0.4444, 0.5, 0.4444, 1.0, 0.3889, 1.0, 0.3889, 0.5, 0.3889, 0.5, 0.3889, 1.0, 0.3333, 1.0, 0.3333, 0.5, 0.3333, 0.5, 0.3333, 1.0, 0.2778, 1.0, 0.2778, 0.5, 0.2778, 0.5, 0.2778, 1.0, 0.2222, 1.0, 0.2222, 0.5, 0.2222, 0.5, 0.2222, 1.0, 0.1667, 1.0, 0.1667, 0.5, 0.1667, 0.5, 0.1667, 1.0, 0.1111, 1.0, 0.1111, 0.5, 0.3321, 0.4755, 0.25, 0.49, 0.1679, 0.4755, 0.09573, 0.4339, 0.04215, 0.37, 0.01365, 0.2917, 0.01365, 0.2083, 0.04215, 0.13, 0.09573, 0.06615, 0.1679, 0.02447, 0.25, 0.01, 0.3321, 0.02447, 0.4043, 0.06615, 0.4578, 0.13, 0.4864, 0.2083, 0.4864, 0.2917, 0.4578, 0.37, 0.4043, 0.4339, 0.1111, 0.5, 0.1111, 1.0, 0.05556, 1.0, 0.05556, 0.5, 0.05556, 0.5, 0.05556, 1.0, -1.863e-07, 1.0, -1.863e-07, 0.5, 0.75, 0.49, 0.8321, 0.4755, 0.9043, 0.4339, 0.9578, 0.37, 0.9864, 0.2917, 0.9864, 0.2083, 0.9578, 0.13, 0.9043, 0.06615, 0.8321, 0.02447, 0.75, 0.01, 0.6679, 0.02447, 0.5957, 0.06615, 0.5422, 0.13, 0.5136, 0.2083, 0.5136, 0.2917, 0.5422, 0.37, 0.5957, 0.4339, 0.6679, 0.4755])
me_cylinder_003.materials.append(mat_p2shandlemetal)
me_cylinder_003.update()

# ---- objects
ob_p2sfrenchdoorroot = bpy.data.objects.new('P2SFrenchDoorRoot', None)
ob_doorleafleftpivot = bpy.data.objects.new('DoorLeafLeftPivot', None)
ob_doorleafrightpivot = bpy.data.objects.new('DoorLeafRightPivot', None)
ob_doorframeleft = bpy.data.objects.new('DoorFrameLeft', me_cube)
ob_doorframeright = bpy.data.objects.new('DoorFrameRight', me_cube_001)
ob_doorframeheader = bpy.data.objects.new('DoorFrameHeader', me_cube_002)
ob_doorleafleft = bpy.data.objects.new('DoorLeafLeft', me_cube_003)
ob_doorleafright = bpy.data.objects.new('DoorLeafRight', me_cube_004)
ob_glassleft = bpy.data.objects.new('GlassLeft', me_cube_005)
ob_glassright = bpy.data.objects.new('GlassRight', me_cube_006)
ob_muntinlefth1 = bpy.data.objects.new('MuntinLeftH1', me_cube_007)
ob_muntinrighth1 = bpy.data.objects.new('MuntinRightH1', me_cube_008)
ob_muntinlefth2 = bpy.data.objects.new('MuntinLeftH2', me_cube_009)
ob_muntinrighth2 = bpy.data.objects.new('MuntinRightH2', me_cube_010)
ob_muntinleftv1 = bpy.data.objects.new('MuntinLeftV1', me_cube_011)
ob_muntinrightv1 = bpy.data.objects.new('MuntinRightV1', me_cube_012)
ob_muntinleftv2 = bpy.data.objects.new('MuntinLeftV2', me_cube_013)
ob_muntinrightv2 = bpy.data.objects.new('MuntinRightV2', me_cube_014)
ob_doorhandleleftstemouter = bpy.data.objects.new('DoorHandleLeftStemOuter', me_cylinder)
ob_doorhandleleftgripouter = bpy.data.objects.new('DoorHandleLeftGripOuter', me_cylinder_001)
ob_doorhandlerightstemouter = bpy.data.objects.new('DoorHandleRightStemOuter', me_cylinder_002)
ob_doorhandlerightgripouter = bpy.data.objects.new('DoorHandleRightGripOuter', me_cylinder_003)

# ---- transforms, parenting, visibility, modifiers, constraints
ob_p2sfrenchdoorroot.location = (0.0, 0.0, 0.0)
ob_doorleafleftpivot.parent = ob_p2sfrenchdoorroot
ob_doorleafleftpivot.location = (0.0, 0.0, 0.0)
ob_doorleafrightpivot.parent = ob_p2sfrenchdoorroot
ob_doorleafrightpivot.location = (1.6, 0.0, 0.0)
ob_doorframeleft.parent = ob_p2sfrenchdoorroot
ob_doorframeleft.location = (-0.0275, 1.05, 0.0)
ob_doorframeleft.scale = (0.0275, 1.05, 0.045)
_m = ob_doorframeleft.modifiers.new('Bevel', 'BEVEL')
_m.width = 0.004
_m.width_pct = 0.004
_m.segments = 2
ob_doorframeright.parent = ob_p2sfrenchdoorroot
ob_doorframeright.location = (1.628, 1.05, 0.0)
ob_doorframeright.scale = (0.0275, 1.05, 0.045)
_m = ob_doorframeright.modifiers.new('Bevel', 'BEVEL')
_m.width = 0.004
_m.width_pct = 0.004
_m.segments = 2
ob_doorframeheader.parent = ob_p2sfrenchdoorroot
ob_doorframeheader.location = (0.8, 2.138, 0.0)
ob_doorframeheader.scale = (0.855, 0.0375, 0.045)
_m = ob_doorframeheader.modifiers.new('Bevel', 'BEVEL')
_m.width = 0.004
_m.width_pct = 0.004
_m.segments = 2
ob_doorleafleft.parent = ob_doorleafleftpivot
ob_doorleafleft.location = (0.4, 1.05, 0.0)
ob_doorleafleft.scale = (0.4, 1.05, 0.0369)
_m = ob_doorleafleft.modifiers.new('Bevel', 'BEVEL')
_m.width = 0.004
_m.width_pct = 0.004
_m.segments = 2
ob_doorleafright.parent = ob_doorleafrightpivot
ob_doorleafright.location = (-0.4, 1.05, 0.0)
ob_doorleafright.scale = (0.4, 1.05, 0.0369)
_m = ob_doorleafright.modifiers.new('Bevel', 'BEVEL')
_m.width = 0.004
_m.width_pct = 0.004
_m.segments = 2
ob_glassleft.parent = ob_doorleafleftpivot
ob_glassleft.location = (0.4, 1.134, 0.0)
ob_glassleft.scale = (0.288, 0.756, 0.009)
_m = ob_glassleft.modifiers.new('Bevel', 'BEVEL')
_m.width = 0.001
_m.width_pct = 0.001
_m.segments = 2
ob_glassright.parent = ob_doorleafrightpivot
ob_glassright.location = (-0.4, 1.134, 0.0)
ob_glassright.scale = (0.288, 0.756, 0.009)
_m = ob_glassright.modifiers.new('Bevel', 'BEVEL')
_m.width = 0.001
_m.width_pct = 0.001
_m.segments = 2
ob_muntinlefth1.parent = ob_doorleafleftpivot
ob_muntinlefth1.location = (0.4, 0.84, 0.0)
ob_muntinlefth1.scale = (0.288, 0.011, 0.0108)
ob_muntinrighth1.parent = ob_doorleafrightpivot
ob_muntinrighth1.location = (-0.4, 0.84, 0.0)
ob_muntinrighth1.scale = (0.288, 0.011, 0.0108)
ob_muntinlefth2.parent = ob_doorleafleftpivot
ob_muntinlefth2.location = (0.4, 1.218, 0.0)
ob_muntinlefth2.scale = (0.288, 0.011, 0.0108)
ob_muntinrighth2.parent = ob_doorleafrightpivot
ob_muntinrighth2.location = (-0.4, 1.218, 0.0)
ob_muntinrighth2.scale = (0.288, 0.011, 0.0108)
ob_muntinleftv1.parent = ob_doorleafleftpivot
ob_muntinleftv1.location = (0.304, 1.134, 0.0)
ob_muntinleftv1.scale = (0.011, 0.756, 0.0108)
ob_muntinrightv1.parent = ob_doorleafrightpivot
ob_muntinrightv1.location = (-0.304, 1.134, 0.0)
ob_muntinrightv1.scale = (0.011, 0.756, 0.0108)
ob_muntinleftv2.parent = ob_doorleafleftpivot
ob_muntinleftv2.location = (0.496, 1.134, 0.0)
ob_muntinleftv2.scale = (0.011, 0.756, 0.0108)
ob_muntinrightv2.parent = ob_doorleafrightpivot
ob_muntinrightv2.location = (-0.496, 1.134, 0.0)
ob_muntinrightv2.scale = (0.011, 0.756, 0.0108)
ob_doorhandleleftstemouter.parent = ob_doorleafleftpivot
ob_doorhandleleftstemouter.location = (0.688, 1.008, 0.048)
ob_doorhandleleftstemouter.rotation_euler = (0.0, 1.571, 0.0)
ob_doorhandleleftgripouter.parent = ob_doorleafleftpivot
ob_doorhandleleftgripouter.location = (0.733, 1.008, 0.056)
ob_doorhandleleftgripouter.rotation_euler = (0.0, 0.0, 1.571)
ob_doorhandlerightstemouter.parent = ob_doorleafrightpivot
ob_doorhandlerightstemouter.location = (-0.688, 1.008, 0.048)
ob_doorhandlerightstemouter.rotation_euler = (0.0, 1.571, 0.0)
ob_doorhandlerightgripouter.parent = ob_doorleafrightpivot
ob_doorhandlerightgripouter.location = (-0.643, 1.008, 0.056)
ob_doorhandlerightgripouter.rotation_euler = (0.0, 0.0, 1.571)

# ---- collection membership
scene.collection.objects.link(ob_p2sfrenchdoorroot)
scene.collection.objects.link(ob_doorleafleftpivot)
scene.collection.objects.link(ob_doorleafrightpivot)
col_collection.objects.link(ob_doorframeleft)
col_collection.objects.link(ob_doorframeright)
col_collection.objects.link(ob_doorframeheader)
col_collection.objects.link(ob_doorleafleft)
col_collection.objects.link(ob_doorleafright)
col_collection.objects.link(ob_glassleft)
col_collection.objects.link(ob_glassright)
col_collection.objects.link(ob_muntinlefth1)
col_collection.objects.link(ob_muntinrighth1)
col_collection.objects.link(ob_muntinlefth2)
col_collection.objects.link(ob_muntinrighth2)
col_collection.objects.link(ob_muntinleftv1)
col_collection.objects.link(ob_muntinrightv1)
col_collection.objects.link(ob_muntinleftv2)
col_collection.objects.link(ob_muntinrightv2)
col_collection.objects.link(ob_doorhandleleftstemouter)
col_collection.objects.link(ob_doorhandleleftgripouter)
col_collection.objects.link(ob_doorhandlerightstemouter)
col_collection.objects.link(ob_doorhandlerightgripouter)

# ---- scene / render settings (as saved in the file)
scene.frame_start = 1; scene.frame_end = 250; scene.frame_set(1)
scene.render.engine = 'BLENDER_EEVEE_NEXT'
bpy.context.view_layer.update()

# ---- added for rendering (the .blend has no active camera and no usable light): camera, sun
cam_auto = bpy.data.cameras.new('AutoCamera')
cam_auto.lens = 50.0
cam_auto.sensor_width = 36.0
cam_auto.clip_end = 1000.0
ob_auto_camera = bpy.data.objects.new('AutoCamera', cam_auto)
scene.collection.objects.link(ob_auto_camera)
ob_auto_camera.location = (3.3634, -1.98858, 2.07872)
ob_auto_camera.rotation_euler = (1.09748, -7.21219e-08, 0.694738)
scene.camera = ob_auto_camera
light_auto_sun = bpy.data.lights.new('AutoSun', 'SUN')
light_auto_sun.energy = 3.0
light_auto_sun.angle = 0.0523599
ob_auto_sun = bpy.data.objects.new('AutoSun', light_auto_sun)
scene.collection.objects.link(ob_auto_sun)
ob_auto_sun.rotation_euler = (0.872665, 0.174533, 0.523599)
bpy.context.view_layer.update()
